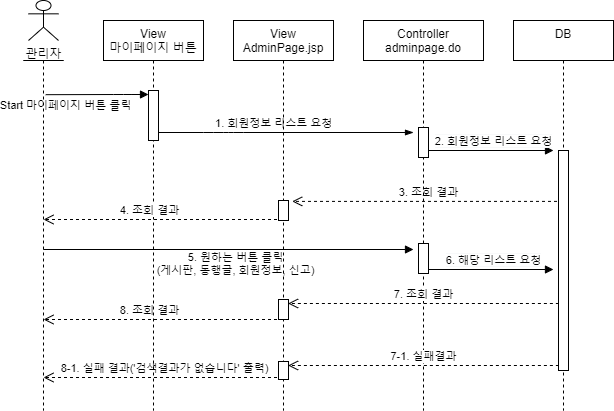

The diagram above was exported from draw.io. Its source (the exported page's mxGraphModel, read from the mxfile embedded in the PNG):
<mxGraphModel dx="1038" dy="548" grid="1" gridSize="10" guides="1" tooltips="1" connect="1" arrows="1" fold="1" page="1" pageScale="1" pageWidth="850" pageHeight="1100" math="0" shadow="0">
  <root>
    <mxCell id="0" />
    <mxCell id="1" parent="0" />
    <mxCell id="JNQcdeJAttkvPwKognGd-15" value="8-1. 실패 결과('검색결과가 없습니다' 출력)" style="html=1;verticalAlign=bottom;endArrow=open;dashed=1;endSize=8;" parent="1" edge="1">
      <mxGeometry x="-0.002" relative="1" as="geometry">
        <mxPoint x="140.02380952380952" y="396.9999999999999" as="targetPoint" />
        <mxPoint x="379.5" y="396.9999999999999" as="sourcePoint" />
        <Array as="points" />
        <mxPoint as="offset" />
      </mxGeometry>
    </mxCell>
    <mxCell id="JNQcdeJAttkvPwKognGd-13" value="8. 조회 결과" style="html=1;verticalAlign=bottom;endArrow=open;dashed=1;endSize=8;" parent="1" edge="1">
      <mxGeometry x="0.1153" relative="1" as="geometry">
        <mxPoint x="140.02380952380952" y="338.9999999999999" as="targetPoint" />
        <mxPoint x="379.5" y="338.9999999999999" as="sourcePoint" />
        <Array as="points" />
        <mxPoint as="offset" />
      </mxGeometry>
    </mxCell>
    <mxCell id="JNQcdeJAttkvPwKognGd-9" value="&lt;div style=&quot;font-size: 12px ; background-color: rgb(248 , 249 , 250)&quot;&gt;&lt;span style=&quot;font-size: 11px ; background-color: rgb(255 , 255 , 255)&quot;&gt;6. 해당&amp;nbsp;&lt;/span&gt;&lt;span style=&quot;background-color: rgb(255 , 255 , 255) ; font-size: 11px&quot;&gt;리스트 요청&lt;/span&gt;&lt;/div&gt;" style="html=1;verticalAlign=bottom;endArrow=block;" parent="1" edge="1">
      <mxGeometry x="0.0768" relative="1" as="geometry">
        <mxPoint x="520.0038095238097" y="289" as="sourcePoint" />
        <mxPoint x="649.98" y="289" as="targetPoint" />
        <mxPoint as="offset" />
      </mxGeometry>
    </mxCell>
    <mxCell id="2UeMEpEsWIDkWLVNGLUf-15" value="3. 조회 결과" style="html=1;verticalAlign=bottom;endArrow=open;dashed=1;endSize=8;entryX=1.371;entryY=0.045;entryDx=0;entryDy=0;entryPerimeter=0;" parent="1" target="2UeMEpEsWIDkWLVNGLUf-5" edge="1">
      <mxGeometry relative="1" as="geometry">
        <mxPoint x="420" y="227" as="targetPoint" />
        <mxPoint x="659.5" y="220.9000000000001" as="sourcePoint" />
      </mxGeometry>
    </mxCell>
    <mxCell id="2UeMEpEsWIDkWLVNGLUf-2" value="관리자" style="shape=umlActor;verticalLabelPosition=bottom;verticalAlign=top;html=1;outlineConnect=0;" parent="1" vertex="1">
      <mxGeometry x="125" y="20" width="30" height="40" as="geometry" />
    </mxCell>
    <mxCell id="2UeMEpEsWIDkWLVNGLUf-3" value="" style="shape=umlLifeline;participant=umlActor;perimeter=lifelinePerimeter;whiteSpace=wrap;html=1;container=1;collapsible=0;recursiveResize=0;verticalAlign=top;spacingTop=36;outlineConnect=0;size=0;" parent="1" vertex="1">
      <mxGeometry x="120" y="80" width="40" height="350" as="geometry" />
    </mxCell>
    <mxCell id="2UeMEpEsWIDkWLVNGLUf-6" value="DB&#10;" style="shape=umlLifeline;perimeter=lifelinePerimeter;container=1;collapsible=0;recursiveResize=0;rounded=0;shadow=0;strokeWidth=1;" parent="1" vertex="1">
      <mxGeometry x="610" y="40" width="100" height="390" as="geometry" />
    </mxCell>
    <mxCell id="2UeMEpEsWIDkWLVNGLUf-7" value="" style="html=1;points=[];perimeter=orthogonalPerimeter;" parent="2UeMEpEsWIDkWLVNGLUf-6" vertex="1">
      <mxGeometry x="45" y="130" width="10" height="220" as="geometry" />
    </mxCell>
    <mxCell id="2UeMEpEsWIDkWLVNGLUf-14" value="&lt;div style=&quot;font-size: 12px ; background-color: rgb(248 , 249 , 250)&quot;&gt;&lt;span style=&quot;font-size: 11px ; background-color: rgb(255 , 255 , 255)&quot;&gt;2. 회원정보&amp;nbsp;&lt;/span&gt;&lt;span style=&quot;background-color: rgb(255 , 255 , 255) ; font-size: 11px&quot;&gt;리스트 요청&lt;/span&gt;&lt;/div&gt;" style="html=1;verticalAlign=bottom;endArrow=block;" parent="1" edge="1">
      <mxGeometry x="0.0768" relative="1" as="geometry">
        <mxPoint x="520.0238095238096" y="170" as="sourcePoint" />
        <mxPoint x="650" y="170" as="targetPoint" />
        <mxPoint as="offset" />
      </mxGeometry>
    </mxCell>
    <mxCell id="2UeMEpEsWIDkWLVNGLUf-19" value="View&#10;마이페이지 버튼" style="shape=umlLifeline;perimeter=lifelinePerimeter;container=1;collapsible=0;recursiveResize=0;rounded=0;shadow=0;strokeWidth=1;" parent="1" vertex="1">
      <mxGeometry x="200" y="40" width="100" height="390" as="geometry" />
    </mxCell>
    <mxCell id="2UeMEpEsWIDkWLVNGLUf-20" value="" style="html=1;points=[];perimeter=orthogonalPerimeter;" parent="2UeMEpEsWIDkWLVNGLUf-19" vertex="1">
      <mxGeometry x="45" y="70" width="10" height="50" as="geometry" />
    </mxCell>
    <mxCell id="2UeMEpEsWIDkWLVNGLUf-24" value="Start 마이페이지 버튼 클릭" style="html=1;verticalAlign=bottom;endArrow=block;labelBackgroundColor=none;exitX=0.555;exitY=0.129;exitDx=0;exitDy=0;exitPerimeter=0;" parent="1" target="2UeMEpEsWIDkWLVNGLUf-20" edge="1">
      <mxGeometry x="-0.6194" y="-20" relative="1" as="geometry">
        <mxPoint x="142.20000000000005" y="114.17999999999995" as="sourcePoint" />
        <mxPoint x="405" y="300" as="targetPoint" />
        <Array as="points">
          <mxPoint x="220" y="114" />
        </Array>
        <mxPoint as="offset" />
      </mxGeometry>
    </mxCell>
    <mxCell id="2UeMEpEsWIDkWLVNGLUf-25" value="&lt;div style=&quot;text-align: center&quot;&gt;&lt;span style=&quot;font-size: 11px ; background-color: rgb(255 , 255 , 255)&quot;&gt;1. 회원정보&amp;nbsp;&lt;/span&gt;&lt;span style=&quot;background-color: rgb(255 , 255 , 255) ; font-size: 11px&quot;&gt;리스트 요청&lt;/span&gt;&lt;/div&gt;" style="text;whiteSpace=wrap;html=1;fillColor=#ffffff;" parent="1" vertex="1">
      <mxGeometry x="310" y="129" width="140" height="19" as="geometry" />
    </mxCell>
    <mxCell id="2UeMEpEsWIDkWLVNGLUf-26" value="" style="endArrow=blockThin;endFill=1;endSize=6;html=1;" parent="1" edge="1">
      <mxGeometry width="160" relative="1" as="geometry">
        <mxPoint x="255" y="152" as="sourcePoint" />
        <mxPoint x="510" y="152" as="targetPoint" />
        <Array as="points">
          <mxPoint x="310" y="152" />
          <mxPoint x="330" y="152" />
        </Array>
      </mxGeometry>
    </mxCell>
    <mxCell id="2UeMEpEsWIDkWLVNGLUf-29" value="Controller&#10;adminpage.do" style="shape=umlLifeline;perimeter=lifelinePerimeter;container=1;collapsible=0;recursiveResize=0;rounded=0;shadow=0;strokeWidth=1;" parent="1" vertex="1">
      <mxGeometry x="460" y="40" width="120" height="390" as="geometry" />
    </mxCell>
    <mxCell id="2UeMEpEsWIDkWLVNGLUf-30" value="" style="html=1;points=[];perimeter=orthogonalPerimeter;" parent="2UeMEpEsWIDkWLVNGLUf-29" vertex="1">
      <mxGeometry x="55" y="107" width="10" height="30" as="geometry" />
    </mxCell>
    <mxCell id="CetIvyxLISa_53X8nXDV-7" value="" style="html=1;points=[];perimeter=orthogonalPerimeter;" parent="2UeMEpEsWIDkWLVNGLUf-29" vertex="1">
      <mxGeometry x="55" y="223" width="10" height="30" as="geometry" />
    </mxCell>
    <mxCell id="CetIvyxLISa_53X8nXDV-8" value="4. 조회 결과" style="html=1;verticalAlign=bottom;endArrow=open;dashed=1;endSize=8;" parent="1" edge="1">
      <mxGeometry x="0.1153" relative="1" as="geometry">
        <mxPoint x="140.02380952380952" y="238.9999999999999" as="targetPoint" />
        <mxPoint x="379.5" y="238.9999999999999" as="sourcePoint" />
        <Array as="points" />
        <mxPoint as="offset" />
      </mxGeometry>
    </mxCell>
    <mxCell id="JNQcdeJAttkvPwKognGd-4" value="5. 원하는 버튼 클릭&lt;br&gt;(게시판, 동행글, 회원정보, 신고)" style="html=1;verticalAlign=bottom;endArrow=block;labelBackgroundColor=none;" parent="1" edge="1">
      <mxGeometry x="0.0378" y="-30" relative="1" as="geometry">
        <mxPoint x="139.92857142857144" y="269" as="sourcePoint" />
        <mxPoint x="510" y="269" as="targetPoint" />
        <Array as="points" />
        <mxPoint as="offset" />
      </mxGeometry>
    </mxCell>
    <mxCell id="2UeMEpEsWIDkWLVNGLUf-4" value="View&#10;AdminPage.jsp" style="shape=umlLifeline;perimeter=lifelinePerimeter;container=1;collapsible=0;recursiveResize=0;rounded=0;shadow=0;strokeWidth=1;" parent="1" vertex="1">
      <mxGeometry x="330" y="40" width="100" height="390" as="geometry" />
    </mxCell>
    <mxCell id="2UeMEpEsWIDkWLVNGLUf-5" value="" style="html=1;points=[];perimeter=orthogonalPerimeter;" parent="2UeMEpEsWIDkWLVNGLUf-4" vertex="1">
      <mxGeometry x="45" y="180" width="10" height="20" as="geometry" />
    </mxCell>
    <mxCell id="JNQcdeJAttkvPwKognGd-10" value="" style="html=1;points=[];perimeter=orthogonalPerimeter;" parent="2UeMEpEsWIDkWLVNGLUf-4" vertex="1">
      <mxGeometry x="45" y="279" width="10" height="20" as="geometry" />
    </mxCell>
    <mxCell id="JNQcdeJAttkvPwKognGd-16" value="" style="html=1;points=[];perimeter=orthogonalPerimeter;" parent="2UeMEpEsWIDkWLVNGLUf-4" vertex="1">
      <mxGeometry x="45" y="341" width="10" height="18" as="geometry" />
    </mxCell>
    <mxCell id="JNQcdeJAttkvPwKognGd-11" value="7. 조회 결과" style="html=1;verticalAlign=bottom;endArrow=open;dashed=1;endSize=8;entryX=1.371;entryY=0.045;entryDx=0;entryDy=0;entryPerimeter=0;" parent="1" edge="1">
      <mxGeometry relative="1" as="geometry">
        <mxPoint x="384.5999999999998" y="323" as="targetPoint" />
        <mxPoint x="655.39" y="323.0000000000002" as="sourcePoint" />
      </mxGeometry>
    </mxCell>
    <mxCell id="JNQcdeJAttkvPwKognGd-14" value="7-1. 실패결과" style="html=1;verticalAlign=bottom;endArrow=open;dashed=1;endSize=8;entryX=1.371;entryY=0.045;entryDx=0;entryDy=0;entryPerimeter=0;" parent="1" edge="1">
      <mxGeometry relative="1" as="geometry">
        <mxPoint x="384.5999999999999" y="385" as="targetPoint" />
        <mxPoint x="655.3899999999999" y="385.0000000000002" as="sourcePoint" />
      </mxGeometry>
    </mxCell>
  </root>
</mxGraphModel>